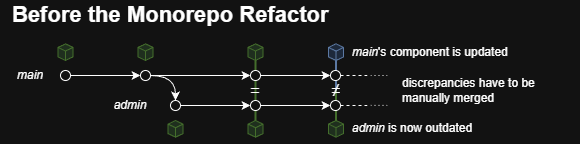

The diagram above was exported from draw.io. Its source (the exported page's mxGraphModel, read from the mxfile embedded in the PNG):
<mxGraphModel dx="832" dy="534" grid="1" gridSize="10" guides="1" tooltips="1" connect="1" arrows="1" fold="1" page="1" pageScale="1" pageWidth="850" pageHeight="1100" math="0" shadow="0">
  <root>
    <mxCell id="0" />
    <mxCell id="1" parent="0" />
    <mxCell id="eS4-ztZvUyzzVtkYz7bd-42" value="" style="line;strokeWidth=2;direction=south;html=1;fillColor=#d5e8d4;strokeColor=#82b366;" vertex="1" parent="1">
      <mxGeometry x="420.5" y="250" width="10" height="40" as="geometry" />
    </mxCell>
    <mxCell id="eS4-ztZvUyzzVtkYz7bd-41" value="" style="line;strokeWidth=2;direction=south;html=1;fillColor=#dae8fc;strokeColor=#6c8ebf;" vertex="1" parent="1">
      <mxGeometry x="420.5" y="210" width="10" height="40" as="geometry" />
    </mxCell>
    <mxCell id="eS4-ztZvUyzzVtkYz7bd-32" value="" style="line;strokeWidth=2;direction=south;html=1;fillColor=#d5e8d4;strokeColor=#82b366;" vertex="1" parent="1">
      <mxGeometry x="340" y="210" width="10" height="80" as="geometry" />
    </mxCell>
    <mxCell id="eS4-ztZvUyzzVtkYz7bd-1" value="Before the Monorepo Refactor" style="text;html=1;whiteSpace=wrap;strokeColor=none;fillColor=none;align=left;verticalAlign=middle;rounded=0;fontSize=22;fontStyle=1" vertex="1" parent="1">
      <mxGeometry x="100" y="160" width="440" height="30" as="geometry" />
    </mxCell>
    <mxCell id="eS4-ztZvUyzzVtkYz7bd-7" style="edgeStyle=orthogonalEdgeStyle;rounded=0;orthogonalLoop=1;jettySize=auto;html=1;entryX=0.5;entryY=0;entryDx=0;entryDy=0;elbow=vertical;curved=1;" edge="1" parent="1" source="eS4-ztZvUyzzVtkYz7bd-2" target="eS4-ztZvUyzzVtkYz7bd-6">
      <mxGeometry relative="1" as="geometry" />
    </mxCell>
    <mxCell id="eS4-ztZvUyzzVtkYz7bd-8" style="edgeStyle=orthogonalEdgeStyle;rounded=0;orthogonalLoop=1;jettySize=auto;html=1;entryX=0;entryY=0.5;entryDx=0;entryDy=0;" edge="1" parent="1" source="eS4-ztZvUyzzVtkYz7bd-2" target="eS4-ztZvUyzzVtkYz7bd-5">
      <mxGeometry relative="1" as="geometry" />
    </mxCell>
    <mxCell id="eS4-ztZvUyzzVtkYz7bd-2" value="" style="ellipse;whiteSpace=wrap;html=1;aspect=fixed;" vertex="1" parent="1">
      <mxGeometry x="230" y="230" width="10" height="10" as="geometry" />
    </mxCell>
    <mxCell id="eS4-ztZvUyzzVtkYz7bd-4" value="main" style="text;html=1;whiteSpace=wrap;strokeColor=none;fillColor=none;align=center;verticalAlign=middle;rounded=0;fontStyle=2" vertex="1" parent="1">
      <mxGeometry x="90" y="220" width="60" height="30" as="geometry" />
    </mxCell>
    <mxCell id="eS4-ztZvUyzzVtkYz7bd-39" style="edgeStyle=orthogonalEdgeStyle;rounded=0;orthogonalLoop=1;jettySize=auto;html=1;entryX=0;entryY=0.5;entryDx=0;entryDy=0;" edge="1" parent="1" source="eS4-ztZvUyzzVtkYz7bd-5" target="eS4-ztZvUyzzVtkYz7bd-35">
      <mxGeometry relative="1" as="geometry" />
    </mxCell>
    <mxCell id="eS4-ztZvUyzzVtkYz7bd-5" value="" style="ellipse;whiteSpace=wrap;html=1;aspect=fixed;" vertex="1" parent="1">
      <mxGeometry x="340" y="230" width="10" height="10" as="geometry" />
    </mxCell>
    <mxCell id="eS4-ztZvUyzzVtkYz7bd-31" style="edgeStyle=orthogonalEdgeStyle;rounded=0;orthogonalLoop=1;jettySize=auto;html=1;entryX=0;entryY=0.5;entryDx=0;entryDy=0;" edge="1" parent="1" source="eS4-ztZvUyzzVtkYz7bd-6" target="eS4-ztZvUyzzVtkYz7bd-29">
      <mxGeometry relative="1" as="geometry" />
    </mxCell>
    <mxCell id="eS4-ztZvUyzzVtkYz7bd-6" value="" style="ellipse;whiteSpace=wrap;html=1;aspect=fixed;" vertex="1" parent="1">
      <mxGeometry x="260" y="260" width="10" height="10" as="geometry" />
    </mxCell>
    <mxCell id="eS4-ztZvUyzzVtkYz7bd-9" value="admin" style="text;html=1;whiteSpace=wrap;strokeColor=none;fillColor=none;align=center;verticalAlign=middle;rounded=0;fontStyle=2" vertex="1" parent="1">
      <mxGeometry x="190" y="250" width="60" height="30" as="geometry" />
    </mxCell>
    <mxCell id="eS4-ztZvUyzzVtkYz7bd-16" style="edgeStyle=orthogonalEdgeStyle;rounded=0;orthogonalLoop=1;jettySize=auto;html=1;entryX=0;entryY=0.5;entryDx=0;entryDy=0;" edge="1" parent="1" source="eS4-ztZvUyzzVtkYz7bd-14" target="eS4-ztZvUyzzVtkYz7bd-2">
      <mxGeometry relative="1" as="geometry" />
    </mxCell>
    <mxCell id="eS4-ztZvUyzzVtkYz7bd-14" value="" style="ellipse;whiteSpace=wrap;html=1;aspect=fixed;" vertex="1" parent="1">
      <mxGeometry x="150" y="230" width="10" height="10" as="geometry" />
    </mxCell>
    <mxCell id="eS4-ztZvUyzzVtkYz7bd-15" value="" style="html=1;whiteSpace=wrap;shape=isoCube2;backgroundOutline=1;isoAngle=15;fillColor=#d5e8d4;strokeColor=#82b366;" vertex="1" parent="1">
      <mxGeometry x="147.5" y="203.33" width="15" height="16.67" as="geometry" />
    </mxCell>
    <mxCell id="eS4-ztZvUyzzVtkYz7bd-17" value="" style="html=1;whiteSpace=wrap;shape=isoCube2;backgroundOutline=1;isoAngle=15;fillColor=#d5e8d4;strokeColor=#82b366;" vertex="1" parent="1">
      <mxGeometry x="227.5" y="203.33" width="15" height="16.67" as="geometry" />
    </mxCell>
    <mxCell id="eS4-ztZvUyzzVtkYz7bd-18" value="" style="html=1;whiteSpace=wrap;shape=isoCube2;backgroundOutline=1;isoAngle=15;fillColor=#d5e8d4;strokeColor=#82b366;" vertex="1" parent="1">
      <mxGeometry x="337.5" y="203.33" width="15" height="16.67" as="geometry" />
    </mxCell>
    <mxCell id="eS4-ztZvUyzzVtkYz7bd-20" value="" style="html=1;whiteSpace=wrap;shape=isoCube2;backgroundOutline=1;isoAngle=15;fillColor=#d5e8d4;strokeColor=#82b366;" vertex="1" parent="1">
      <mxGeometry x="257.5" y="280" width="15" height="16.67" as="geometry" />
    </mxCell>
    <mxCell id="eS4-ztZvUyzzVtkYz7bd-40" style="edgeStyle=orthogonalEdgeStyle;rounded=0;orthogonalLoop=1;jettySize=auto;html=1;entryX=0;entryY=0.5;entryDx=0;entryDy=0;" edge="1" parent="1" source="eS4-ztZvUyzzVtkYz7bd-29" target="eS4-ztZvUyzzVtkYz7bd-34">
      <mxGeometry relative="1" as="geometry" />
    </mxCell>
    <mxCell id="eS4-ztZvUyzzVtkYz7bd-29" value="" style="ellipse;whiteSpace=wrap;html=1;aspect=fixed;" vertex="1" parent="1">
      <mxGeometry x="340" y="260" width="10" height="10" as="geometry" />
    </mxCell>
    <mxCell id="eS4-ztZvUyzzVtkYz7bd-30" value="" style="html=1;whiteSpace=wrap;shape=isoCube2;backgroundOutline=1;isoAngle=15;fillColor=#d5e8d4;strokeColor=#82b366;" vertex="1" parent="1">
      <mxGeometry x="337.5" y="280" width="15" height="16.67" as="geometry" />
    </mxCell>
    <mxCell id="eS4-ztZvUyzzVtkYz7bd-33" value="=" style="text;html=1;whiteSpace=wrap;strokeColor=none;fillColor=none;align=center;verticalAlign=middle;rounded=0;fontSize=16;" vertex="1" parent="1">
      <mxGeometry x="315" y="235" width="60" height="30" as="geometry" />
    </mxCell>
    <mxCell id="eS4-ztZvUyzzVtkYz7bd-34" value="" style="ellipse;whiteSpace=wrap;html=1;aspect=fixed;" vertex="1" parent="1">
      <mxGeometry x="420" y="260" width="10" height="10" as="geometry" />
    </mxCell>
    <mxCell id="eS4-ztZvUyzzVtkYz7bd-35" value="" style="ellipse;whiteSpace=wrap;html=1;aspect=fixed;" vertex="1" parent="1">
      <mxGeometry x="420" y="230" width="10" height="10" as="geometry" />
    </mxCell>
    <mxCell id="eS4-ztZvUyzzVtkYz7bd-37" value="" style="html=1;whiteSpace=wrap;shape=isoCube2;backgroundOutline=1;isoAngle=15;fillColor=#dae8fc;strokeColor=#6c8ebf;" vertex="1" parent="1">
      <mxGeometry x="418" y="203.33" width="15" height="16.67" as="geometry" />
    </mxCell>
    <mxCell id="eS4-ztZvUyzzVtkYz7bd-38" value="" style="html=1;whiteSpace=wrap;shape=isoCube2;backgroundOutline=1;isoAngle=15;fillColor=#d5e8d4;strokeColor=#82b366;" vertex="1" parent="1">
      <mxGeometry x="418" y="280" width="15" height="16.67" as="geometry" />
    </mxCell>
    <mxCell id="eS4-ztZvUyzzVtkYz7bd-43" value="≠" style="text;html=1;whiteSpace=wrap;strokeColor=none;fillColor=none;align=center;verticalAlign=middle;rounded=0;fontSize=16;" vertex="1" parent="1">
      <mxGeometry x="395.5" y="240" width="60" height="20" as="geometry" />
    </mxCell>
    <mxCell id="eS4-ztZvUyzzVtkYz7bd-45" value="&lt;i&gt;admin&lt;/i&gt;&amp;nbsp;is now outdated" style="text;html=1;whiteSpace=wrap;strokeColor=none;fillColor=none;align=left;verticalAlign=middle;rounded=0;" vertex="1" parent="1">
      <mxGeometry x="440" y="273.34" width="137" height="30" as="geometry" />
    </mxCell>
    <mxCell id="eS4-ztZvUyzzVtkYz7bd-46" value="&lt;i&gt;main&lt;/i&gt;'s component is updated" style="text;html=1;whiteSpace=wrap;strokeColor=none;fillColor=none;align=left;verticalAlign=middle;rounded=0;" vertex="1" parent="1">
      <mxGeometry x="440" y="196.67" width="179.5" height="30" as="geometry" />
    </mxCell>
    <mxCell id="eS4-ztZvUyzzVtkYz7bd-47" value="" style="endArrow=none;dashed=1;html=1;rounded=0;exitX=1;exitY=0.5;exitDx=0;exitDy=0;" edge="1" parent="1" source="eS4-ztZvUyzzVtkYz7bd-35">
      <mxGeometry width="50" height="50" relative="1" as="geometry">
        <mxPoint x="440" y="230" as="sourcePoint" />
        <mxPoint x="460" y="235" as="targetPoint" />
      </mxGeometry>
    </mxCell>
    <mxCell id="eS4-ztZvUyzzVtkYz7bd-48" value="" style="endArrow=none;dashed=1;html=1;rounded=0;exitX=1;exitY=0.5;exitDx=0;exitDy=0;" edge="1" parent="1">
      <mxGeometry width="50" height="50" relative="1" as="geometry">
        <mxPoint x="430" y="265" as="sourcePoint" />
        <mxPoint x="460" y="265" as="targetPoint" />
      </mxGeometry>
    </mxCell>
    <mxCell id="eS4-ztZvUyzzVtkYz7bd-49" value="" style="endArrow=none;dashed=1;html=1;dashPattern=1 3;strokeWidth=1;rounded=0;" edge="1" parent="1">
      <mxGeometry width="50" height="50" relative="1" as="geometry">
        <mxPoint x="460" y="235" as="sourcePoint" />
        <mxPoint x="480" y="235" as="targetPoint" />
      </mxGeometry>
    </mxCell>
    <mxCell id="eS4-ztZvUyzzVtkYz7bd-50" value="" style="endArrow=none;dashed=1;html=1;dashPattern=1 3;strokeWidth=1;rounded=0;" edge="1" parent="1">
      <mxGeometry width="50" height="50" relative="1" as="geometry">
        <mxPoint x="460" y="264.89" as="sourcePoint" />
        <mxPoint x="480" y="264.89" as="targetPoint" />
      </mxGeometry>
    </mxCell>
    <mxCell id="eS4-ztZvUyzzVtkYz7bd-51" value="discrepancies have to be manually merged" style="text;html=1;whiteSpace=wrap;strokeColor=none;fillColor=none;align=left;verticalAlign=middle;rounded=0;" vertex="1" parent="1">
      <mxGeometry x="490" y="235" width="179.5" height="30" as="geometry" />
    </mxCell>
  </root>
</mxGraphModel>